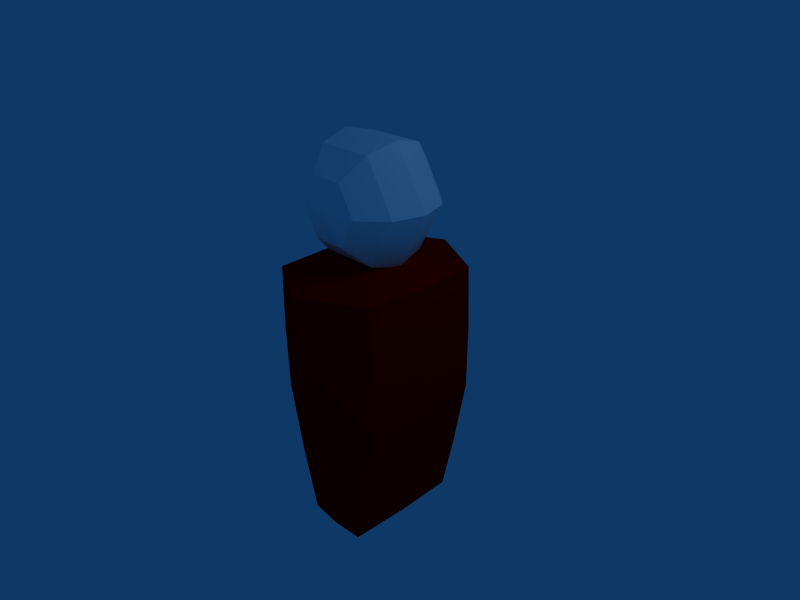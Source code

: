 # Source: kicker2.blend  (saved by Blender 2.44.0; exported with 4.5.12 LTS)
import bpy
from mathutils import Matrix  # noqa: F401  (used for matrix-valued properties, if any)

bpy.ops.wm.read_factory_settings(use_empty=True)
scene = bpy.context.scene
scene.name = 'Scene'

# ---- collections
col_collection_1 = bpy.data.collections.new('Collection 1'); scene.collection.children.link(col_collection_1)

# ---- materials (node trees are filled in below, after node groups)
mat_material_001 = bpy.data.materials.new('Material.001')
mat_material_001.alpha_threshold = 0.0
mat_material_001.diffuse_color = (1.0, 1.0, 1.0, 1.0)
mat_material_001.roughness = 0.5
mat_material_001.line_color = (0.0, 0.0, 0.0, 1.0)
mat_material = bpy.data.materials.new('Material')
mat_material.alpha_threshold = 0.0
mat_material.diffuse_color = (0.792, 0.0, 0.0, 1.0)
mat_material.roughness = 0.5
mat_material.line_color = (0.0, 0.0, 0.0, 1.0)

# ---- material node trees

# ---- world
world_world = bpy.data.worlds.new('World'); scene.world = world_world
world_world.color = (0.05656, 0.2208, 0.4)
world_world.use_sun_shadow = False
world_world.sun_shadow_jitter_overblur = 0.0
world_world.cycles.sampling_method = 'MANUAL'
world_world.cycles.sample_map_resolution = 256

# ---- cameras
cam_camera = bpy.data.cameras.new('Camera')
cam_camera.passepartout_alpha = 0.2
cam_camera.clip_end = 100.0
cam_camera.lens = 35.0
cam_camera.ortho_scale = 7.314
cam_camera.show_passepartout = False
cam_camera.show_safe_areas = True
cam_camera.dof.focus_distance = 0.0
cam_camera.dof.aperture_fstop = 128.0

# ---- lights
light_spot = bpy.data.lights.new('Spot', 'POINT')
light_spot.transmission_factor = 0.0
light_spot.cutoff_distance = 30.0
light_spot.energy = 100.0
light_spot.shadow_buffer_clip_start = 1.001
light_spot.shadow_soft_size = 1.0
light_spot.shadow_maximum_resolution = 0.006
light_spot.use_absolute_resolution = True
light_spot.cycles.use_multiple_importance_sampling = False

# ---- meshes
me_head = bpy.data.meshes.new('Head')
me_head.from_pydata([(0.1181, -0.9971, 1.527), (0.3681, -0.5641, -0.3386), (0.5511, -0.2471, 0.02746), (0.6181, -0.1311, 0.5275), (0.5511, -0.2471, 1.027), (0.3681, -0.5641, 1.393), (-0.1319, -0.5641, 1.393), (-0.3149, -0.2471, 1.027), (-0.3819, -0.1311, 0.5275), (-0.3149, -0.2471, 0.02746), (-0.1319, -0.5641, -0.3386), (-0.3819, -0.9971, -0.3386), (-0.7479, -0.9971, 0.02746), (-0.8819, -0.9971, 0.5275), (-0.7479, -0.9971, 1.027), (-0.3819, -0.9971, 1.393), (-0.1319, -1.43, 1.393), (-0.3149, -1.747, 1.027), (-0.3819, -1.863, 0.5275), (-0.3149, -1.747, 0.02746), (-0.1319, -1.43, -0.3386), (0.1181, -0.9971, -0.4725), (0.3681, -1.43, -0.3386), (0.5511, -1.747, 0.02746), (0.6181, -1.863, 0.5275), (0.5511, -1.747, 1.027), (0.3681, -1.43, 1.393), (0.6181, -0.9971, 1.393), (0.9841, -0.9971, 1.027), (1.118, -0.9971, 0.5275), (0.9841, -0.9971, 0.02746), (0.6181, -0.9971, -0.3386)], [], [(21, 1, 31), (31, 1, 2, 30), (30, 2, 3, 29), (29, 3, 4, 28), (28, 4, 5, 27), (5, 0, 27), (6, 0, 5), (4, 7, 6, 5), (3, 8, 7, 4), (2, 9, 8, 3), (1, 10, 9, 2), (21, 10, 1), (21, 11, 10), (10, 11, 12, 9), (9, 12, 13, 8), (8, 13, 14, 7), (7, 14, 15, 6), (15, 0, 6), (16, 0, 15), (14, 17, 16, 15), (13, 18, 17, 14), (12, 19, 18, 13), (11, 20, 19, 12), (21, 20, 11), (21, 22, 20), (20, 22, 23, 19), (19, 23, 24, 18), (18, 24, 25, 17), (17, 25, 26, 16), (26, 0, 16), (27, 0, 26), (25, 28, 27, 26), (24, 29, 28, 25), (23, 30, 29, 24), (22, 31, 30, 23), (21, 31, 22)])
me_head.materials.append(mat_material_001)
me_head.use_remesh_preserve_volume = False
me_head.use_remesh_preserve_attributes = False
me_head.use_mirror_vertex_groups = False
me_head.update()
me_body = bpy.data.meshes.new('Body')
me_body.from_pydata([(0.9224, 0.9375, -1.006), (0.9224, -0.9375, -1.006), (-0.9224, -0.9375, -1.006), (-0.9224, 0.9375, -1.006), (0.9192, 0.9191, 0.942), (0.9191, -0.9192, 0.942), (-0.9192, -0.9192, 0.942), (-0.9192, 0.9192, 0.942), (-0.4927, 0.9167, -3.089), (-0.4927, -0.9167, -3.089), (0.4927, -0.9167, -3.089), (0.4927, 0.9167, -3.089), (-0.4054, 0.4054, 1.138), (-0.4054, -0.4054, 1.138), (0.4054, -0.4054, 1.138), (0.4054, 0.4054, 1.138), (0.3784, 0.3784, 1.143), (0.3784, -0.3784, 1.143), (-0.3784, -0.3784, 1.143), (-0.3784, 0.3784, 1.143), (0.9849, -4.657e-08, -1.006), (1.816e-07, 1.0, -1.006), (0.9375, 0.9375, 0.0), (-7.73e-08, -1.0, -1.006), (0.9375, -0.9375, 0.0), (-0.9849, 2.654e-07, -1.006), (-0.9375, -0.9375, 0.0), (-0.9375, 0.9375, 0.0), (0.9817, -5.402e-07, 0.942), (2.58e-07, 1.406, 0.942), (-4.871e-07, -1.406, 0.942), (-0.9817, 1.779e-07, 0.942), (-0.7104, 0.9375, -2.09), (-0.4984, 2.589e-07, -3.112), (-0.7104, -0.9375, -2.09), (-2.701e-08, -0.9375, -3.112), (0.7104, -0.9375, -2.09), (0.7104, 0.9375, -2.09), (1.146e-07, 0.9375, -3.112), (0.4984, -2.049e-08, -3.112), (-0.6623, -0.6623, 1.071), (-0.4312, -2.421e-08, 1.138), (-0.6623, 0.6623, 1.071), (0.6623, -0.6623, 1.071), (-2.775e-07, -0.4312, 1.138), (3.725e-08, 0.4312, 1.138), (0.6623, 0.6623, 1.071), (0.4312, -3.334e-07, 1.138), (0.387, 0.387, 1.143), (0.387, -3.185e-07, 1.143), (0.387, -0.387, 1.143), (-0.387, 0.387, 1.143), (2.049e-08, 0.387, 1.143), (-2.589e-07, -0.387, 1.143), (-0.387, -0.387, 1.143), (-0.387, -3.912e-08, 1.143), (1.0, -2.906e-07, 0.0), (-2.831e-07, -1.433, 0.0), (-1.0, 2.272e-07, 0.0), (2.235e-07, 1.433, 0.0), (-0.7577, 2.719e-07, -2.09), (-5.774e-08, -1.0, -2.09), (1.229e-07, 1.0, -2.09), (0.7577, -2.608e-08, -2.09), (4.47e-08, 1.211e-07, -3.18), (-0.7064, 6.147e-08, 1.071), (-4.116e-07, -0.7064, 1.071), (1.49e-07, 0.7064, 1.071), (0.7064, -4.228e-07, 1.071), (0.4128, -3.278e-07, 1.143), (2.98e-08, 0.4128, 1.143), (-2.682e-07, -0.4128, 1.143), (-0.4128, -2.98e-08, 1.143), (-1.192e-07, -1.788e-07, 1.143)], [], [(22, 4, 28, 56), (0, 22, 56, 20), (56, 28, 5, 24), (20, 56, 24, 1), (24, 5, 30, 57), (1, 24, 57, 23), (57, 30, 6, 26), (23, 57, 26, 2), (26, 6, 31, 58), (2, 26, 58, 25), (58, 31, 7, 27), (25, 58, 27, 3), (22, 0, 21, 59), (4, 22, 59, 29), (59, 21, 3, 27), (29, 59, 27, 7), (25, 3, 32, 60), (2, 25, 60, 34), (60, 32, 8, 33), (34, 60, 33, 9), (23, 2, 34, 61), (1, 23, 61, 36), (61, 34, 9, 35), (36, 61, 35, 10), (21, 0, 37, 62), (3, 21, 62, 32), (62, 37, 11, 38), (32, 62, 38, 8), (20, 1, 36, 63), (0, 20, 63, 37), (63, 36, 10, 39), (37, 63, 39, 11), (39, 10, 35, 64), (11, 39, 64, 38), (64, 35, 9, 33), (38, 64, 33, 8), (31, 6, 40, 65), (7, 31, 65, 42), (65, 40, 13, 41), (42, 65, 41, 12), (30, 5, 43, 66), (6, 30, 66, 40), (66, 43, 14, 44), (40, 66, 44, 13), (29, 7, 42, 67), (4, 29, 67, 46), (67, 42, 12, 45), (46, 67, 45, 15), (28, 4, 46, 68), (5, 28, 68, 43), (68, 46, 15, 47), (43, 68, 47, 14), (47, 15, 48, 69), (14, 47, 69, 50), (69, 48, 16, 49), (50, 69, 49, 17), (45, 12, 51, 70), (15, 45, 70, 48), (70, 51, 19, 52), (48, 70, 52, 16), (44, 14, 50, 71), (13, 44, 71, 54), (71, 50, 17, 53), (54, 71, 53, 18), (41, 13, 54, 72), (12, 41, 72, 51), (72, 54, 18, 55), (51, 72, 55, 19), (52, 19, 55, 73), (16, 52, 73, 49), (73, 55, 18, 53), (49, 73, 53, 17)])
_uv = me_body.uv_layers.new(name='UVTex')
_uv.uv.foreach_set('vector', [0.0, 0.5, 0.0, 0.0, 0.5, 0.0, 0.5, 0.5, 0.0, 1.0, 0.0, 0.5, 0.5, 0.5, 0.5, 1.0, 0.5, 0.5, 0.5, 0.0, 1.0, 0.0, 1.0, 0.5, 0.5, 1.0, 0.5, 0.5, 1.0, 0.5, 1.0, 1.0, 1.49e-08, 0.5, 0.0, 0.0, 0.5, 0.0, 0.5, 0.5, 0.0, 1.0, 1.49e-08, 0.5, 0.5, 0.5, 0.5, 1.0, 0.5, 0.5, 0.5, 0.0, 1.0, 0.0, 1.0, 0.5, 0.5, 1.0, 0.5, 0.5, 1.0, 0.5, 1.0, 1.0, -1.49e-08, 0.5, 0.0, 0.0, 0.5, 0.0, 0.5, 0.5, 0.0, 1.0, -1.49e-08, 0.5, 0.5, 0.5, 0.5, 1.0, 0.5, 0.5, 0.5, 0.0, 1.0, 0.0, 1.0, 0.5, 0.5, 1.0, 0.5, 0.5, 1.0, 0.5, 1.0, 1.0, 0.0, 0.5, 0.0, 0.0, 0.5, 0.0, 0.5, 0.5, 0.0, 1.0, 0.0, 0.5, 0.5, 0.5, 0.5, 1.0, 0.5, 0.5, 0.5, 0.0, 1.0, 0.0, 1.0, 0.5, 0.5, 1.0, 0.5, 0.5, 1.0, 0.5, 1.0, 1.0, 0.0, 0.5, 0.0, 0.0, 0.5, 0.0, 0.5, 0.5, 0.0, 1.0, 0.0, 0.5, 0.5, 0.5, 0.5, 1.0, 0.5, 0.5, 0.5, 0.0, 1.0, 0.0, 1.0, 0.5, 0.5, 1.0, 0.5, 0.5, 1.0, 0.5, 1.0, 1.0, 0.0, 0.5, 0.0, 0.0, 0.5, 0.0, 0.5, 0.6211, 0.0, 1.0, 0.0, 0.5, 0.5, 0.6211, 0.5, 1.0, 0.5, 0.6211, 0.5, 0.0, 1.0, 0.0, 1.0, 0.5, 0.5, 1.0, 0.5, 0.6211, 1.0, 0.5, 1.0, 1.0, 0.0, 0.5, 0.0, 0.0, 0.5, 2.891e-08, 0.5, 0.6211, 0.0, 1.0, 0.0, 0.5, 0.5, 0.6211, 0.5, 1.0, 0.5, 0.6211, 0.5, 2.891e-08, 1.0, 0.0, 1.0, 0.5, 0.5, 1.0, 0.5, 0.6211, 1.0, 0.5, 1.0, 1.0, 0.0, 0.5, 0.0, 0.0, 0.5, 0.0, 0.5, 0.5, 0.0, 1.0, 0.0, 0.5, 0.5, 0.5, 0.5, 1.0, 0.5, 0.5, 0.5, 0.0, 1.0, 0.0, 1.0, 0.5, 0.5, 1.0, 0.5, 0.5, 1.0, 0.5, 1.0, 1.0, 0.0, 0.5, 0.0, 0.0, 0.5, 1.49e-08, 0.5, 0.5, 0.0, 1.0, 0.0, 0.5, 0.5, 0.5, 0.5, 1.0, 0.5, 0.5, 0.5, 1.49e-08, 1.0, 0.0, 1.0, 0.5, 0.5, 1.0, 0.5, 0.5, 1.0, 0.5, 1.0, 1.0, 5.075e-08, 0.5, 0.0, 0.0, 0.5, -2.931e-14, 0.5, 0.6468, 0.0, 1.0, 5.075e-08, 0.5, 0.5, 0.6468, 0.5, 1.0, 0.5, 0.6468, 0.5, -2.931e-14, 1.0, 0.0, 1.0, 0.5, 0.5, 1.0, 0.5, 0.6468, 1.0, 0.5, 1.0, 1.0, 0.0, 0.5, 0.0, 0.0, 0.5, 3.664e-14, 0.5, 0.6468, 0.0, 1.0, 0.0, 0.5, 0.5, 0.6468, 0.5, 1.0, 0.5, 0.6468, 0.5, 3.664e-14, 1.0, 0.0, 1.0, 0.5, 0.5, 1.0, 0.5, 0.6468, 1.0, 0.5, 1.0, 1.0, -5.075e-08, 0.5, 0.0, 0.0, 0.5, 0.0, 0.5, 0.6468, 0.0, 1.0, -5.075e-08, 0.5, 0.5, 0.6468, 0.5, 1.0, 0.5, 0.6468, 0.5, 0.0, 1.0, 0.0, 1.0, 0.5, 0.5, 1.0, 0.5, 0.6468, 1.0, 0.5, 1.0, 1.0, 5.075e-08, 0.5, 0.0, 0.0, 0.5, -3.61e-08, 0.5, 0.6468, 0.0, 1.0, 5.075e-08, 0.5, 0.5, 0.6468, 0.5, 1.0, 0.5, 0.6468, 0.5, -3.61e-08, 1.0, 0.0, 1.0, 0.5, 0.5, 1.0, 0.5, 0.6468, 1.0, 0.5, 1.0, 1.0, 0.3333, 0.6667, 0.0, 0.0, 0.0, 0.0, 0.3333, 0.6667, 0.0, 1.0, 0.3333, 0.6667, 0.3333, 0.6667, 0.0, 1.0, 0.3333, 0.6667, 0.0, 0.0, 0.0, 0.0, 0.3333, 0.6667, 0.0, 1.0, 0.3333, 0.6667, 0.3333, 0.6667, 0.0, 1.0, 0.3333, 0.6667, 0.0, 0.0, 0.0, 0.0, 0.3333, 0.6667, 0.0, 1.0, 0.3333, 0.6667, 0.3333, 0.6667, 0.0, 1.0, 0.3333, 0.6667, 0.0, 0.0, 0.0, 0.0, 0.3333, 0.6667, 0.0, 1.0, 0.3333, 0.6667, 0.3333, 0.6667, 0.0, 1.0, 0.3333, 0.6667, 0.0, 0.0, 0.0, 0.0, 0.3333, 0.6667, 0.0, 1.0, 0.3333, 0.6667, 0.3333, 0.6667, 0.0, 1.0, 0.3333, 0.6667, 0.0, 0.0, 0.0, 0.0, 0.3333, 0.6667, 0.0, 1.0, 0.3333, 0.6667, 0.3333, 0.6667, 0.0, 1.0, 0.3333, 0.6667, 0.0, 0.0, 0.0, 0.0, 0.3333, 0.6667, 0.0, 1.0, 0.3333, 0.6667, 0.3333, 0.6667, 0.0, 1.0, 0.3333, 0.6667, 0.0, 0.0, 0.0, 0.0, 0.3333, 0.6667, 0.0, 1.0, 0.3333, 0.6667, 0.3333, 0.6667, 0.0, 1.0, 0.0, 0.5, 0.0, 0.0, 0.5, 0.0, 0.5, 0.5, 0.0, 1.0, 0.0, 0.5, 0.5, 0.5, 0.5, 1.0, 0.5, 0.5, 0.5, 0.0, 1.0, 0.0, 1.0, 0.5, 0.5, 1.0, 0.5, 0.5, 1.0, 0.5, 1.0, 1.0])
me_body.materials.append(mat_material)
me_body.use_remesh_preserve_volume = False
me_body.use_remesh_preserve_attributes = False
me_body.use_mirror_vertex_groups = False
me_body.update()

# ---- objects
ob_sphere = bpy.data.objects.new('Sphere', me_head)
ob_cube = bpy.data.objects.new('Cube', me_body)
ob_lamp = bpy.data.objects.new('Lamp', light_spot)
ob_camera = bpy.data.objects.new('Camera', cam_camera)

# ---- transforms, parenting, visibility, modifiers, constraints
ob_sphere.location = (-0.1181, 0.4536, 2.952)
ob_sphere.rotation_euler = (1.578, -2.456e-06, -4.286e-07)
ob_sphere.scale = (1.0, 1.0, 0.8875)
ob_sphere.lock_rotations_4d = False
ob_sphere.empty_display_type = 'ARROWS'
ob_sphere.color = (0.0, 0.0, 0.0, 1.0)
ob_sphere.lineart.crease_threshold = 0.0
ob_cube.location = (0.0, 0.0, 0.0)
ob_cube.lock_rotations_4d = False
ob_cube.empty_display_type = 'ARROWS'
ob_cube.color = (0.0, 0.0, 0.0, 1.0)
ob_cube.lineart.crease_threshold = 0.0
ob_lamp.location = (4.076, 1.005, 5.904)
ob_lamp.rotation_euler = (0.6503, 0.05522, 1.866)
ob_lamp.lock_rotations_4d = False
ob_lamp.empty_display_type = 'ARROWS'
ob_lamp.color = (0.0, 0.0, 0.0, 0.0)
ob_lamp.lineart.crease_threshold = 0.0
ob_camera.location = (7.481, -6.508, 5.344)
ob_camera.rotation_euler = (1.109, 0.01082, 0.8149)
ob_camera.lock_rotations_4d = False
ob_camera.empty_display_type = 'ARROWS'
ob_camera.color = (0.0, 0.0, 0.0, 0.0)
ob_camera.display_type = 'WIRE'
ob_camera.lineart.crease_threshold = 0.0

# ---- collection membership
col_collection_1.objects.link(ob_sphere)
col_collection_1.objects.link(ob_cube)
col_collection_1.objects.link(ob_lamp)
col_collection_1.objects.link(ob_camera)

# ---- scene / render settings (as saved in the file)
scene.camera = ob_camera
scene.frame_start = 1; scene.frame_end = 250; scene.frame_set(1)
scene.render.engine = 'BLENDER_EEVEE_NEXT'
scene.render.image_settings.file_format = 'JPEG'
scene.render.image_settings.color_mode = 'RGB'
scene.render.image_settings.compression = 90
scene.render.resolution_x = 800
scene.render.resolution_y = 600
scene.render.pixel_aspect_x = 100.0
scene.render.pixel_aspect_y = 100.0
scene.render.fps = 25
scene.render.dither_intensity = 0.0
scene.render.use_compositing = False
scene.render.use_sequencer = False
scene.render.bake_margin = 2
scene.render.bake_bias = 0.0
scene.render.use_stamp_time = False
scene.render.use_stamp_date = False
scene.render.use_stamp_frame = False
scene.render.use_stamp_camera = False
scene.render.use_stamp_scene = False
scene.render.use_stamp_filename = False
scene.render.use_stamp_render_time = False
scene.render.stamp_font_size = 0
scene.cycles.use_denoising = False
scene.cycles.samples = 10
scene.cycles.sampling_pattern = 'TABULATED_SOBOL'
scene.cycles.light_sampling_threshold = 0.0
scene.cycles.use_adaptive_sampling = False
scene.cycles.use_light_tree = False
scene.cycles.blur_glossy = 0.0
scene.cycles.volume_bounces = 1
scene.cycles.pixel_filter_type = 'GAUSSIAN'
scene.cycles.sample_clamp_indirect = 0.0
scene.view_settings.view_transform = 'Raw'
bpy.context.view_layer.update()
